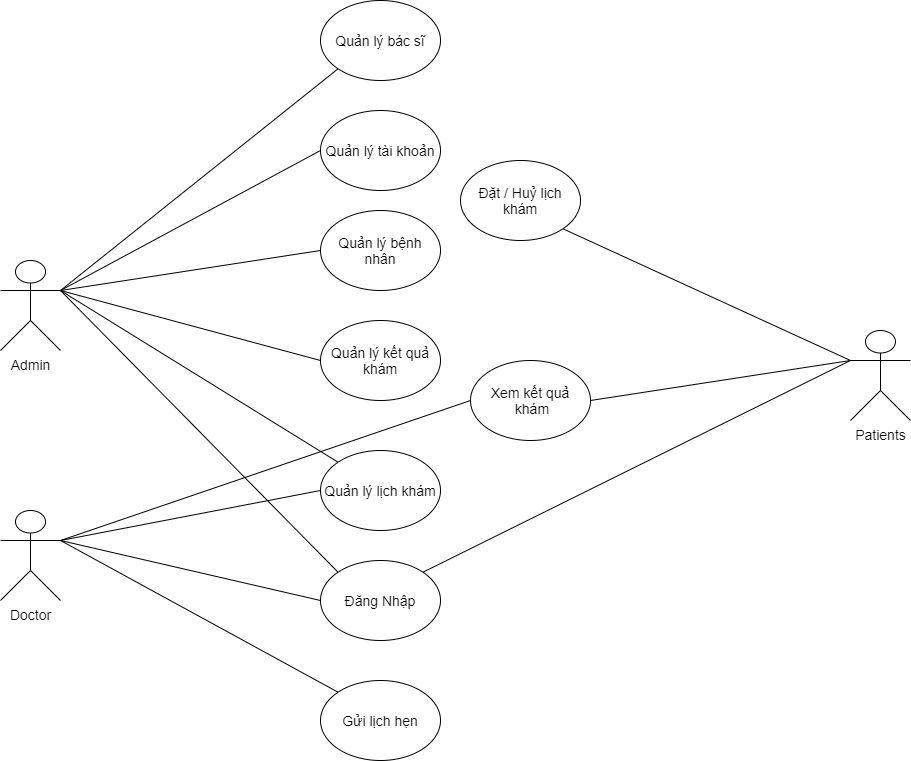

The diagram above was exported from draw.io. Its source (the exported page's mxGraphModel, read from the mxfile embedded in the PNG):
<mxGraphModel dx="1422" dy="794" grid="1" gridSize="10" guides="1" tooltips="1" connect="1" arrows="1" fold="1" page="1" pageScale="1" pageWidth="1169" pageHeight="1654" math="0" shadow="0">
  <root>
    <mxCell id="0" />
    <mxCell id="1" parent="0" />
    <mxCell id="wV3GhFzHYha-sXVFp1Bx-5" style="rounded=0;orthogonalLoop=1;jettySize=auto;html=1;exitX=1;exitY=0.3333333333333333;exitDx=0;exitDy=0;exitPerimeter=0;entryX=0;entryY=0;entryDx=0;entryDy=0;startArrow=none;startFill=0;endArrow=none;endFill=0;" parent="1" source="wV3GhFzHYha-sXVFp1Bx-1" target="wV3GhFzHYha-sXVFp1Bx-4" edge="1">
      <mxGeometry relative="1" as="geometry" />
    </mxCell>
    <mxCell id="wV3GhFzHYha-sXVFp1Bx-10" style="edgeStyle=none;rounded=0;orthogonalLoop=1;jettySize=auto;html=1;exitX=1;exitY=0.3333333333333333;exitDx=0;exitDy=0;exitPerimeter=0;entryX=0;entryY=1;entryDx=0;entryDy=0;startArrow=none;startFill=0;endArrow=none;endFill=0;" parent="1" source="wV3GhFzHYha-sXVFp1Bx-1" target="wV3GhFzHYha-sXVFp1Bx-6" edge="1">
      <mxGeometry relative="1" as="geometry" />
    </mxCell>
    <mxCell id="wV3GhFzHYha-sXVFp1Bx-14" style="edgeStyle=none;rounded=0;orthogonalLoop=1;jettySize=auto;html=1;exitX=1;exitY=0.3333333333333333;exitDx=0;exitDy=0;exitPerimeter=0;entryX=0;entryY=0.5;entryDx=0;entryDy=0;startArrow=none;startFill=0;endArrow=none;endFill=0;" parent="1" source="wV3GhFzHYha-sXVFp1Bx-1" target="wV3GhFzHYha-sXVFp1Bx-8" edge="1">
      <mxGeometry relative="1" as="geometry" />
    </mxCell>
    <mxCell id="wV3GhFzHYha-sXVFp1Bx-15" style="edgeStyle=none;rounded=0;orthogonalLoop=1;jettySize=auto;html=1;exitX=1;exitY=0.3333333333333333;exitDx=0;exitDy=0;exitPerimeter=0;entryX=0;entryY=0.5;entryDx=0;entryDy=0;startArrow=none;startFill=0;endArrow=none;endFill=0;" parent="1" source="wV3GhFzHYha-sXVFp1Bx-1" target="wV3GhFzHYha-sXVFp1Bx-7" edge="1">
      <mxGeometry relative="1" as="geometry" />
    </mxCell>
    <mxCell id="wV3GhFzHYha-sXVFp1Bx-20" style="edgeStyle=none;rounded=0;orthogonalLoop=1;jettySize=auto;html=1;exitX=1;exitY=0.3333333333333333;exitDx=0;exitDy=0;exitPerimeter=0;entryX=0;entryY=0.5;entryDx=0;entryDy=0;startArrow=none;startFill=0;endArrow=none;endFill=0;" parent="1" source="wV3GhFzHYha-sXVFp1Bx-1" target="wV3GhFzHYha-sXVFp1Bx-17" edge="1">
      <mxGeometry relative="1" as="geometry" />
    </mxCell>
    <mxCell id="wV3GhFzHYha-sXVFp1Bx-29" style="edgeStyle=none;rounded=0;orthogonalLoop=1;jettySize=auto;html=1;exitX=1;exitY=0.3333333333333333;exitDx=0;exitDy=0;exitPerimeter=0;entryX=0;entryY=0;entryDx=0;entryDy=0;startArrow=none;startFill=0;endArrow=none;endFill=0;" parent="1" source="wV3GhFzHYha-sXVFp1Bx-1" target="wV3GhFzHYha-sXVFp1Bx-28" edge="1">
      <mxGeometry relative="1" as="geometry" />
    </mxCell>
    <mxCell id="wV3GhFzHYha-sXVFp1Bx-1" value="&lt;font style=&quot;font-size: 14px&quot;&gt;Admin&lt;/font&gt;" style="shape=umlActor;verticalLabelPosition=bottom;verticalAlign=top;html=1;outlineConnect=0;" parent="1" vertex="1">
      <mxGeometry x="70" y="360" width="60" height="90" as="geometry" />
    </mxCell>
    <mxCell id="wV3GhFzHYha-sXVFp1Bx-11" style="edgeStyle=none;rounded=0;orthogonalLoop=1;jettySize=auto;html=1;exitX=1;exitY=0.3333333333333333;exitDx=0;exitDy=0;exitPerimeter=0;entryX=0;entryY=0.5;entryDx=0;entryDy=0;startArrow=none;startFill=0;endArrow=none;endFill=0;" parent="1" source="wV3GhFzHYha-sXVFp1Bx-2" target="wV3GhFzHYha-sXVFp1Bx-4" edge="1">
      <mxGeometry relative="1" as="geometry" />
    </mxCell>
    <mxCell id="wV3GhFzHYha-sXVFp1Bx-19" style="edgeStyle=none;rounded=0;orthogonalLoop=1;jettySize=auto;html=1;exitX=1;exitY=0.3333333333333333;exitDx=0;exitDy=0;exitPerimeter=0;entryX=0;entryY=0.5;entryDx=0;entryDy=0;startArrow=none;startFill=0;endArrow=none;endFill=0;" parent="1" source="wV3GhFzHYha-sXVFp1Bx-2" target="wV3GhFzHYha-sXVFp1Bx-21" edge="1">
      <mxGeometry relative="1" as="geometry" />
    </mxCell>
    <mxCell id="wV3GhFzHYha-sXVFp1Bx-30" style="edgeStyle=none;rounded=0;orthogonalLoop=1;jettySize=auto;html=1;exitX=1;exitY=0.3333333333333333;exitDx=0;exitDy=0;exitPerimeter=0;entryX=0;entryY=0.5;entryDx=0;entryDy=0;startArrow=none;startFill=0;endArrow=none;endFill=0;" parent="1" source="wV3GhFzHYha-sXVFp1Bx-2" target="wV3GhFzHYha-sXVFp1Bx-28" edge="1">
      <mxGeometry relative="1" as="geometry" />
    </mxCell>
    <mxCell id="wV3GhFzHYha-sXVFp1Bx-37" style="edgeStyle=none;rounded=0;orthogonalLoop=1;jettySize=auto;html=1;exitX=1;exitY=0.3333333333333333;exitDx=0;exitDy=0;exitPerimeter=0;entryX=0;entryY=0;entryDx=0;entryDy=0;startArrow=none;startFill=0;endArrow=none;endFill=0;" parent="1" source="wV3GhFzHYha-sXVFp1Bx-2" target="wV3GhFzHYha-sXVFp1Bx-36" edge="1">
      <mxGeometry relative="1" as="geometry" />
    </mxCell>
    <mxCell id="wV3GhFzHYha-sXVFp1Bx-2" value="&lt;font style=&quot;font-size: 14px&quot;&gt;Doctor&lt;/font&gt;" style="shape=umlActor;verticalLabelPosition=bottom;verticalAlign=top;html=1;outlineConnect=0;" parent="1" vertex="1">
      <mxGeometry x="70" y="610" width="60" height="90" as="geometry" />
    </mxCell>
    <mxCell id="wV3GhFzHYha-sXVFp1Bx-12" style="edgeStyle=none;rounded=0;orthogonalLoop=1;jettySize=auto;html=1;exitX=0;exitY=0.3333333333333333;exitDx=0;exitDy=0;exitPerimeter=0;entryX=1;entryY=1;entryDx=0;entryDy=0;startArrow=none;startFill=0;endArrow=none;endFill=0;" parent="1" source="wV3GhFzHYha-sXVFp1Bx-3" target="wV3GhFzHYha-sXVFp1Bx-9" edge="1">
      <mxGeometry relative="1" as="geometry" />
    </mxCell>
    <mxCell id="wV3GhFzHYha-sXVFp1Bx-13" style="edgeStyle=none;rounded=0;orthogonalLoop=1;jettySize=auto;html=1;exitX=0;exitY=0.3333333333333333;exitDx=0;exitDy=0;exitPerimeter=0;entryX=1;entryY=0;entryDx=0;entryDy=0;startArrow=none;startFill=0;endArrow=none;endFill=0;" parent="1" source="wV3GhFzHYha-sXVFp1Bx-3" target="wV3GhFzHYha-sXVFp1Bx-4" edge="1">
      <mxGeometry relative="1" as="geometry" />
    </mxCell>
    <mxCell id="wV3GhFzHYha-sXVFp1Bx-23" style="edgeStyle=none;rounded=0;orthogonalLoop=1;jettySize=auto;html=1;exitX=0;exitY=0.3333333333333333;exitDx=0;exitDy=0;exitPerimeter=0;entryX=1;entryY=0.5;entryDx=0;entryDy=0;startArrow=none;startFill=0;endArrow=none;endFill=0;" parent="1" source="wV3GhFzHYha-sXVFp1Bx-3" target="wV3GhFzHYha-sXVFp1Bx-21" edge="1">
      <mxGeometry relative="1" as="geometry" />
    </mxCell>
    <mxCell id="wV3GhFzHYha-sXVFp1Bx-3" value="&lt;font style=&quot;font-size: 14px&quot;&gt;Patients&lt;/font&gt;" style="shape=umlActor;verticalLabelPosition=bottom;verticalAlign=top;html=1;outlineConnect=0;" parent="1" vertex="1">
      <mxGeometry x="920" y="430" width="60" height="90" as="geometry" />
    </mxCell>
    <mxCell id="wV3GhFzHYha-sXVFp1Bx-4" value="&lt;font style=&quot;font-size: 14px&quot;&gt;Đăng Nhập&lt;/font&gt;" style="ellipse;whiteSpace=wrap;html=1;" parent="1" vertex="1">
      <mxGeometry x="390" y="660" width="120" height="80" as="geometry" />
    </mxCell>
    <mxCell id="wV3GhFzHYha-sXVFp1Bx-6" value="&lt;font style=&quot;font-size: 14px&quot;&gt;Quản lý bác sĩ&lt;/font&gt;" style="ellipse;whiteSpace=wrap;html=1;" parent="1" vertex="1">
      <mxGeometry x="390" y="100" width="120" height="80" as="geometry" />
    </mxCell>
    <mxCell id="wV3GhFzHYha-sXVFp1Bx-7" value="&lt;font style=&quot;font-size: 14px&quot;&gt;Quản lý bệnh nhân&lt;/font&gt;" style="ellipse;whiteSpace=wrap;html=1;" parent="1" vertex="1">
      <mxGeometry x="390" y="310" width="120" height="80" as="geometry" />
    </mxCell>
    <mxCell id="wV3GhFzHYha-sXVFp1Bx-8" value="&lt;font style=&quot;font-size: 14px&quot;&gt;Quản lý tài khoản&lt;/font&gt;" style="ellipse;whiteSpace=wrap;html=1;" parent="1" vertex="1">
      <mxGeometry x="390" y="210" width="120" height="80" as="geometry" />
    </mxCell>
    <mxCell id="wV3GhFzHYha-sXVFp1Bx-9" value="&lt;span style=&quot;font-size: 14px&quot;&gt;Đặt / Huỷ lịch khám&lt;/span&gt;" style="ellipse;whiteSpace=wrap;html=1;" parent="1" vertex="1">
      <mxGeometry x="530" y="260" width="120" height="80" as="geometry" />
    </mxCell>
    <mxCell id="wV3GhFzHYha-sXVFp1Bx-17" value="&lt;font style=&quot;font-size: 14px&quot;&gt;Quản lý kết quả khám&lt;/font&gt;" style="ellipse;whiteSpace=wrap;html=1;" parent="1" vertex="1">
      <mxGeometry x="390" y="420" width="120" height="80" as="geometry" />
    </mxCell>
    <mxCell id="wV3GhFzHYha-sXVFp1Bx-21" value="&lt;span style=&quot;font-size: 14px&quot;&gt;Xem kết quả&lt;br&gt;&amp;nbsp;khám&lt;/span&gt;" style="ellipse;whiteSpace=wrap;html=1;" parent="1" vertex="1">
      <mxGeometry x="540" y="460" width="120" height="80" as="geometry" />
    </mxCell>
    <mxCell id="wV3GhFzHYha-sXVFp1Bx-28" value="&lt;font style=&quot;font-size: 14px&quot;&gt;Quản lý lịch khám&lt;/font&gt;" style="ellipse;whiteSpace=wrap;html=1;" parent="1" vertex="1">
      <mxGeometry x="390" y="550" width="120" height="80" as="geometry" />
    </mxCell>
    <mxCell id="wV3GhFzHYha-sXVFp1Bx-36" value="&lt;font style=&quot;font-size: 14px&quot;&gt;Gửi lịch hẹn&lt;/font&gt;" style="ellipse;whiteSpace=wrap;html=1;" parent="1" vertex="1">
      <mxGeometry x="390" y="780" width="120" height="80" as="geometry" />
    </mxCell>
  </root>
</mxGraphModel>